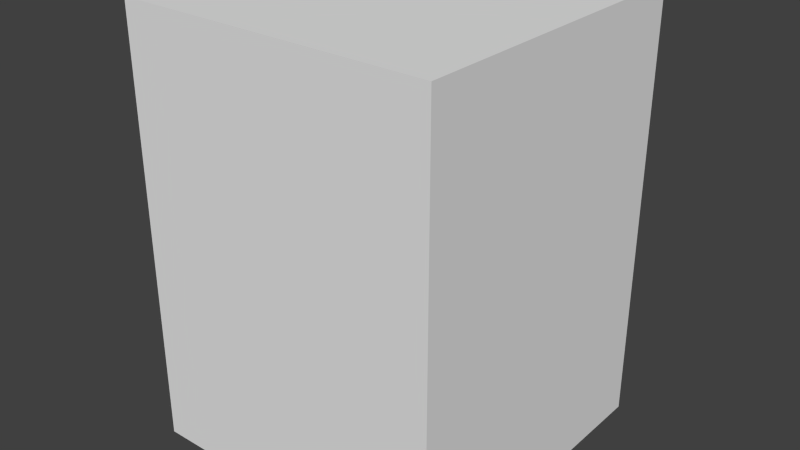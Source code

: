 # Source: house_1c.blend  (saved by Blender 2.66.1; exported with 4.5.12 LTS)
import bpy
from mathutils import Matrix  # noqa: F401  (used for matrix-valued properties, if any)

bpy.ops.wm.read_factory_settings(use_empty=True)
scene = bpy.context.scene
scene.name = 'Scene'

# ---- collections
col_collection_1 = bpy.data.collections.new('Collection 1'); scene.collection.children.link(col_collection_1)

# ---- materials (node trees are filled in below, after node groups)
mat_house_1c = bpy.data.materials.new('house_1c')
mat_house_1c.alpha_threshold = 0.0
mat_house_1c.use_transparent_shadow = False
mat_house_1c.roughness = 0.5
mat_house_1c.specular_intensity = 0.01955
mat_house_1c.line_color = (0.0, 0.0, 0.0, 1.0)

# ---- material node trees

# ---- world
world_world = bpy.data.worlds.new('World'); scene.world = world_world
world_world.color = (0.05088, 0.05088, 0.05088)
world_world.use_sun_shadow = False
world_world.sun_shadow_jitter_overblur = 0.0
world_world.cycles.sampling_method = 'MANUAL'
world_world.cycles.sample_map_resolution = 256

# ---- meshes
me_house_1c = bpy.data.meshes.new('house_1c')
me_house_1c.from_pydata([(1.0, 1.0, -1.0), (1.0, -1.0, -1.0), (-1.0, -1.0, -1.0), (-1.0, 1.0, -1.0), (1.0, 1.0, 1.76), (1.0, -1.0, 1.76), (-1.0, -1.0, 1.76), (-1.0, 1.0, 1.76)], [], [(0, 1, 2, 3), (4, 7, 6, 5), (0, 4, 5, 1), (1, 5, 6, 2), (2, 6, 7, 3), (4, 0, 3, 7)])
_uv = me_house_1c.uv_layers.new(name='UVMap')
_uv.uv.foreach_set('vector', [0.6669, 0.4602, 0.999, 0.4592, 1.0, 0.7913, 0.6679, 0.7923, 1.0, 0.1272, 0.999, 0.4592, 0.6669, 0.4582, 0.6679, 0.1261, 0.3321, 0.4592, 0.3335, 0.9174, 0.001406, 0.9184, 1.979e-07, 0.4602, 0.3349, 0.9184, 0.3335, 0.4602, 0.6655, 0.4592, 0.6669, 0.9174, 0.6655, 0.0, 0.6669, 0.4582, 0.3349, 0.4592, 0.3335, 0.001019, 0.3321, 0.0, 0.3335, 0.4582, 0.001406, 0.4592, 0.0, 0.001019])
me_house_1c.materials.append(mat_house_1c)
me_house_1c.use_remesh_preserve_volume = False
me_house_1c.use_remesh_preserve_attributes = False
me_house_1c.use_mirror_vertex_groups = False
me_house_1c.use_paint_bone_selection = False
me_house_1c.use_paint_mask = True
me_house_1c.update()

# ---- objects
ob_house_1c = bpy.data.objects.new('house_1c', me_house_1c)

# ---- transforms, parenting, visibility, modifiers, constraints
ob_house_1c.location = (0.0, 0.0, 1.0)
ob_house_1c.rotation_euler = (0.0, 0.0, 3.142)
ob_house_1c.lock_rotations_4d = False
ob_house_1c.empty_display_type = 'ARROWS'
ob_house_1c.lineart.crease_threshold = 0.0

# ---- collection membership
col_collection_1.objects.link(ob_house_1c)

# ---- scene / render settings (as saved in the file)
scene.frame_start = 1; scene.frame_end = 250; scene.frame_set(0)
scene.render.engine = 'BLENDER_EEVEE_NEXT'
scene.render.image_settings.color_mode = 'RGB'
scene.render.image_settings.compression = 90
scene.render.resolution_percentage = 50
scene.render.dither_intensity = 0.0
scene.render.bake_margin = 2
scene.cycles.use_denoising = False
scene.cycles.samples = 10
scene.cycles.sampling_pattern = 'TABULATED_SOBOL'
scene.cycles.light_sampling_threshold = 0.0
scene.cycles.use_adaptive_sampling = False
scene.cycles.use_light_tree = False
scene.cycles.blur_glossy = 0.0
scene.cycles.volume_bounces = 1
scene.cycles.pixel_filter_type = 'GAUSSIAN'
scene.cycles.sample_clamp_indirect = 0.0
scene.view_settings.view_transform = 'Standard'
bpy.context.view_layer.update()

# ---- added for rendering (the .blend has no active camera and no usable light): camera, sun
cam_auto = bpy.data.cameras.new('AutoCamera')
cam_auto.lens = 50.0
cam_auto.sensor_width = 36.0
cam_auto.clip_end = 1000.0
ob_auto_camera = bpy.data.objects.new('AutoCamera', cam_auto)
scene.collection.objects.link(ob_auto_camera)
ob_auto_camera.location = (3.65623, -4.38748, 4.30485)
ob_auto_camera.rotation_euler = (1.09748, -7.21219e-08, 0.694738)
scene.camera = ob_auto_camera
light_auto_sun = bpy.data.lights.new('AutoSun', 'SUN')
light_auto_sun.energy = 3.0
light_auto_sun.angle = 0.0523599
ob_auto_sun = bpy.data.objects.new('AutoSun', light_auto_sun)
scene.collection.objects.link(ob_auto_sun)
ob_auto_sun.rotation_euler = (0.872665, 0.174533, 0.523599)
bpy.context.view_layer.update()
